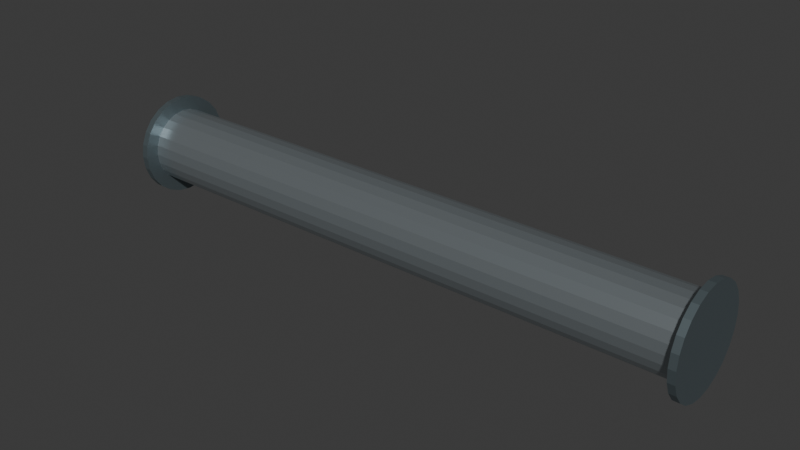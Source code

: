 # Source: pipe_straight.blend  (saved by Blender 5.2.44; exported with 4.5.12 LTS)
import bpy
from mathutils import Matrix  # noqa: F401  (used for matrix-valued properties, if any)

bpy.ops.wm.read_factory_settings(use_empty=True)
scene = bpy.context.scene
scene.name = 'Scene'

# ---- collections
col_collection = bpy.data.collections.new('Collection'); scene.collection.children.link(col_collection)
col_orphan_nodes = bpy.data.collections.new('Orphan Nodes'); col_collection.children.link(col_orphan_nodes)
col_orphan_nodes_001 = bpy.data.collections.new('Orphan Nodes.001'); col_collection.children.link(col_orphan_nodes_001)
col_orphan_nodes_002 = bpy.data.collections.new('Orphan Nodes.002'); col_collection.children.link(col_orphan_nodes_002)
col_orphan_nodes_003 = bpy.data.collections.new('Orphan Nodes.003'); col_collection.children.link(col_orphan_nodes_003)
col_orphan_nodes_004 = bpy.data.collections.new('Orphan Nodes.004'); col_collection.children.link(col_orphan_nodes_004)
col_orphan_nodes_005 = bpy.data.collections.new('Orphan Nodes.005'); col_collection.children.link(col_orphan_nodes_005)

# ---- materials (node trees are filled in below, after node groups)
mat_historical_silver = bpy.data.materials.new('Historical_silver')
mat_historical_silver.diffuse_color = (0.47, 0.53, 0.56, 1.0)
mat_historical_steel = bpy.data.materials.new('Historical_steel')
mat_historical_steel.diffuse_color = (0.19, 0.24, 0.26, 1.0)

# ---- material node trees
mat_historical_silver.use_nodes = True; mat_historical_silver.node_tree.nodes.clear()
_N = mat_historical_silver.node_tree.nodes; _L = mat_historical_silver.node_tree.links
n0 = _N.new('ShaderNodeBsdfPrincipled'); n0.name = 'Principled BSDF'; n0.location = (-200, 100)
n0.inputs[0].default_value = (0.47, 0.53, 0.56, 1.0)
n0.inputs[1].default_value = 0.82
n0.inputs[2].default_value = 0.32
n0.inputs[10].default_value = 0.005
n1 = _N.new('ShaderNodeOutputMaterial'); n1.name = 'Material Output'; n1.location = (200, 100)
_L.new(n0.outputs[0], n1.inputs[0])
n1.is_active_output = True
mat_historical_steel.use_nodes = True; mat_historical_steel.node_tree.nodes.clear()
_N = mat_historical_steel.node_tree.nodes; _L = mat_historical_steel.node_tree.links
n0 = _N.new('ShaderNodeBsdfPrincipled'); n0.name = 'Principled BSDF'; n0.location = (-200, 100)
n0.inputs[0].default_value = (0.19, 0.24, 0.26, 1.0)
n0.inputs[1].default_value = 0.75
n0.inputs[2].default_value = 0.45
n0.inputs[10].default_value = 0.005
n1 = _N.new('ShaderNodeOutputMaterial'); n1.name = 'Material Output'; n1.location = (200, 100)
_L.new(n0.outputs[0], n1.inputs[0])
n1.is_active_output = True

# ---- world
world_world = bpy.data.worlds.new('World'); scene.world = world_world
world_world.use_nodes = True; world_world.node_tree.nodes.clear()
_N = world_world.node_tree.nodes; _L = world_world.node_tree.links
n0 = _N.new('ShaderNodeOutputWorld'); n0.name = 'World Output'; n0.location = (200, 100)
n1 = _N.new('ShaderNodeBackground'); n1.name = 'Background'; n1.location = (-200, 100)
n1.inputs[0].default_value = (0.05088, 0.05088, 0.05088, 1.0)
_L.new(n1.outputs[0], n0.inputs[0])
n0.is_active_output = True
world_world.color = (0.05088, 0.05088, 0.05088)
world_world.sun_shadow_jitter_overblur = 0.0

# ---- meshes
me_cylinder_166 = bpy.data.meshes.new('Cylinder.166')
me_cylinder_166.from_pydata([(-2.0, 0.25, 0.34), (2.0, 0.25, 0.34), (-2.0, 0.2415, 0.2753), (2.0, 0.2415, 0.2753), (-2.0, 0.2165, 0.215), (2.0, 0.2165, 0.215), (-2.0, 0.1768, 0.1632), (2.0, 0.1768, 0.1632), (-2.0, 0.125, 0.1235), (2.0, 0.125, 0.1235), (-2.0, 0.0647, 0.09852), (2.0, 0.0647, 0.09852), (-2.0, 0.0, 0.09), (2.0, 0.0, 0.09), (-2.0, -0.0647, 0.09852), (2.0, -0.0647, 0.09852), (-2.0, -0.125, 0.1235), (2.0, -0.125, 0.1235), (-2.0, -0.1768, 0.1632), (2.0, -0.1768, 0.1632), (-2.0, -0.2165, 0.215), (2.0, -0.2165, 0.215), (-2.0, -0.2415, 0.2753), (2.0, -0.2415, 0.2753), (-2.0, -0.25, 0.34), (2.0, -0.25, 0.34), (-2.0, -0.2415, 0.4047), (2.0, -0.2415, 0.4047), (-2.0, -0.2165, 0.465), (2.0, -0.2165, 0.465), (-2.0, -0.1768, 0.5168), (2.0, -0.1768, 0.5168), (-2.0, -0.125, 0.5565), (2.0, -0.125, 0.5565), (-2.0, -0.0647, 0.5815), (2.0, -0.0647, 0.5815), (-2.0, 0.0, 0.59), (2.0, 0.0, 0.59), (-2.0, 0.0647, 0.5815), (2.0, 0.0647, 0.5815), (-2.0, 0.125, 0.5565), (2.0, 0.125, 0.5565), (-2.0, 0.1768, 0.5168), (2.0, 0.1768, 0.5168), (-2.0, 0.2165, 0.465), (2.0, 0.2165, 0.465), (-2.0, 0.2415, 0.4047), (2.0, 0.2415, 0.4047), (-2.003, 0.34, 0.34), (-1.957, 0.34, 0.34), (-2.003, 0.3284, 0.252), (-1.957, 0.3284, 0.252), (-2.003, 0.2944, 0.17), (-1.957, 0.2944, 0.17), (-2.003, 0.2404, 0.09958), (-1.957, 0.2404, 0.09958), (-2.003, 0.17, 0.04555), (-1.957, 0.17, 0.04555), (-2.003, 0.088, 0.01159), (-1.957, 0.088, 0.01159), (-2.003, 0.0, 0.0), (-1.957, 0.0, 0.0), (-2.003, -0.088, 0.01159), (-1.957, -0.088, 0.01159), (-2.003, -0.17, 0.04555), (-1.957, -0.17, 0.04555), (-2.003, -0.2404, 0.09958), (-1.957, -0.2404, 0.09958), (-2.003, -0.2944, 0.17), (-1.957, -0.2944, 0.17), (-2.003, -0.3284, 0.252), (-1.957, -0.3284, 0.252), (-2.003, -0.34, 0.34), (-1.957, -0.34, 0.34), (-2.003, -0.3284, 0.428), (-1.957, -0.3284, 0.428), (-2.003, -0.2944, 0.51), (-1.957, -0.2944, 0.51), (-2.003, -0.2404, 0.5804), (-1.957, -0.2404, 0.5804), (-2.003, -0.17, 0.6344), (-1.957, -0.17, 0.6344), (-2.003, -0.088, 0.6684), (-1.957, -0.088, 0.6684), (-2.003, 0.0, 0.68), (-1.957, 0.0, 0.68), (-2.003, 0.088, 0.6684), (-1.957, 0.088, 0.6684), (-2.003, 0.17, 0.6344), (-1.957, 0.17, 0.6344), (-2.003, 0.2404, 0.5804), (-1.957, 0.2404, 0.5804), (-2.003, 0.2944, 0.51), (-1.957, 0.2944, 0.51), (-2.003, 0.3284, 0.428), (-1.957, 0.3284, 0.428), (1.957, 0.34, 0.34), (2.003, 0.34, 0.34), (1.957, 0.3284, 0.252), (2.003, 0.3284, 0.252), (1.957, 0.2944, 0.17), (2.003, 0.2944, 0.17), (1.957, 0.2404, 0.09958), (2.003, 0.2404, 0.09958), (1.957, 0.17, 0.04555), (2.003, 0.17, 0.04555), (1.957, 0.088, 0.01159), (2.003, 0.088, 0.01159), (1.957, 0.0, 0.0), (2.003, 0.0, 0.0), (1.957, -0.088, 0.01159), (2.003, -0.088, 0.01159), (1.957, -0.17, 0.04555), (2.003, -0.17, 0.04555), (1.957, -0.2404, 0.09958), (2.003, -0.2404, 0.09958), (1.957, -0.2944, 0.17), (2.003, -0.2944, 0.17), (1.957, -0.3284, 0.252), (2.003, -0.3284, 0.252), (1.957, -0.34, 0.34), (2.003, -0.34, 0.34), (1.957, -0.3284, 0.428), (2.003, -0.3284, 0.428), (1.957, -0.2944, 0.51), (2.003, -0.2944, 0.51), (1.957, -0.2404, 0.5804), (2.003, -0.2404, 0.5804), (1.957, -0.17, 0.6344), (2.003, -0.17, 0.6344), (1.957, -0.088, 0.6684), (2.003, -0.088, 0.6684), (1.957, 0.0, 0.68), (2.003, 0.0, 0.68), (1.957, 0.088, 0.6684), (2.003, 0.088, 0.6684), (1.957, 0.17, 0.6344), (2.003, 0.17, 0.6344), (1.957, 0.2404, 0.5804), (2.003, 0.2404, 0.5804), (1.957, 0.2944, 0.51), (2.003, 0.2944, 0.51), (1.957, 0.3284, 0.428), (2.003, 0.3284, 0.428)], [], [(0, 1, 3, 2), (2, 3, 5, 4), (4, 5, 7, 6), (6, 7, 9, 8), (8, 9, 11, 10), (10, 11, 13, 12), (12, 13, 15, 14), (14, 15, 17, 16), (16, 17, 19, 18), (18, 19, 21, 20), (20, 21, 23, 22), (22, 23, 25, 24), (24, 25, 27, 26), (26, 27, 29, 28), (28, 29, 31, 30), (30, 31, 33, 32), (32, 33, 35, 34), (34, 35, 37, 36), (36, 37, 39, 38), (38, 39, 41, 40), (40, 41, 43, 42), (42, 43, 45, 44), (3, 1, 47, 45, 43, 41, 39, 37, 35, 33, 31, 29, 27, 25, 23, 21, 19, 17, 15, 13, 11, 9, 7, 5), (44, 45, 47, 46), (46, 47, 1, 0), (0, 2, 4, 6, 8, 10, 12, 14, 16, 18, 20, 22, 24, 26, 28, 30, 32, 34, 36, 38, 40, 42, 44, 46), (48, 49, 51, 50), (50, 51, 53, 52), (52, 53, 55, 54), (54, 55, 57, 56), (56, 57, 59, 58), (58, 59, 61, 60), (60, 61, 63, 62), (62, 63, 65, 64), (64, 65, 67, 66), (66, 67, 69, 68), (68, 69, 71, 70), (70, 71, 73, 72), (72, 73, 75, 74), (74, 75, 77, 76), (76, 77, 79, 78), (78, 79, 81, 80), (80, 81, 83, 82), (82, 83, 85, 84), (84, 85, 87, 86), (86, 87, 89, 88), (88, 89, 91, 90), (90, 91, 93, 92), (51, 49, 95, 93, 91, 89, 87, 85, 83, 81, 79, 77, 75, 73, 71, 69, 67, 65, 63, 61, 59, 57, 55, 53), (92, 93, 95, 94), (94, 95, 49, 48), (48, 50, 52, 54, 56, 58, 60, 62, 64, 66, 68, 70, 72, 74, 76, 78, 80, 82, 84, 86, 88, 90, 92, 94), (96, 97, 99, 98), (98, 99, 101, 100), (100, 101, 103, 102), (102, 103, 105, 104), (104, 105, 107, 106), (106, 107, 109, 108), (108, 109, 111, 110), (110, 111, 113, 112), (112, 113, 115, 114), (114, 115, 117, 116), (116, 117, 119, 118), (118, 119, 121, 120), (120, 121, 123, 122), (122, 123, 125, 124), (124, 125, 127, 126), (126, 127, 129, 128), (128, 129, 131, 130), (130, 131, 133, 132), (132, 133, 135, 134), (134, 135, 137, 136), (136, 137, 139, 138), (138, 139, 141, 140), (99, 97, 143, 141, 139, 137, 135, 133, 131, 129, 127, 125, 123, 121, 119, 117, 115, 113, 111, 109, 107, 105, 103, 101), (140, 141, 143, 142), (142, 143, 97, 96), (96, 98, 100, 102, 104, 106, 108, 110, 112, 114, 116, 118, 120, 122, 124, 126, 128, 130, 132, 134, 136, 138, 140, 142)])
me_cylinder_166.polygons.foreach_set('material_index', [0, 0, 0, 0, 0, 0, 0, 0, 0, 0, 0, 0, 0, 0, 0, 0, 0, 0, 0, 0, 0, 0, 0, 0, 0, 0, 1, 1, 1, 1, 1, 1, 1, 1, 1, 1, 1, 1, 1, 1, 1, 1, 1, 1, 1, 1, 1, 1, 1, 1, 1, 1, 1, 1, 1, 1, 1, 1, 1, 1, 1, 1, 1, 1, 1, 1, 1, 1, 1, 1, 1, 1, 1, 1, 1, 1, 1, 1])
_uv = me_cylinder_166.uv_layers.new(name='UVMap')
_uv.uv.foreach_set('vector', [1.0, 0.5, 1.0, 1.0, 0.9583, 1.0, 0.9583, 0.5, 0.9583, 0.5, 0.9583, 1.0, 0.9167, 1.0, 0.9167, 0.5, 0.9167, 0.5, 0.9167, 1.0, 0.875, 1.0, 0.875, 0.5, 0.875, 0.5, 0.875, 1.0, 0.8333, 1.0, 0.8333, 0.5, 0.8333, 0.5, 0.8333, 1.0, 0.7917, 1.0, 0.7917, 0.5, 0.7917, 0.5, 0.7917, 1.0, 0.75, 1.0, 0.75, 0.5, 0.75, 0.5, 0.75, 1.0, 0.7083, 1.0, 0.7083, 0.5, 0.7083, 0.5, 0.7083, 1.0, 0.6667, 1.0, 0.6667, 0.5, 0.6667, 0.5, 0.6667, 1.0, 0.625, 1.0, 0.625, 0.5, 0.625, 0.5, 0.625, 1.0, 0.5833, 1.0, 0.5833, 0.5, 0.5833, 0.5, 0.5833, 1.0, 0.5417, 1.0, 0.5417, 0.5, 0.5417, 0.5, 0.5417, 1.0, 0.5, 1.0, 0.5, 0.5, 0.5, 0.5, 0.5, 1.0, 0.4583, 1.0, 0.4583, 0.5, 0.4583, 0.5, 0.4583, 1.0, 0.4167, 1.0, 0.4167, 0.5, 0.4167, 0.5, 0.4167, 1.0, 0.375, 1.0, 0.375, 0.5, 0.375, 0.5, 0.375, 1.0, 0.3333, 1.0, 0.3333, 0.5, 0.3333, 0.5, 0.3333, 1.0, 0.2917, 1.0, 0.2917, 0.5, 0.2917, 0.5, 0.2917, 1.0, 0.25, 1.0, 0.25, 0.5, 0.25, 0.5, 0.25, 1.0, 0.2083, 1.0, 0.2083, 0.5, 0.2083, 0.5, 0.2083, 1.0, 0.1667, 1.0, 0.1667, 0.5, 0.1667, 0.5, 0.1667, 1.0, 0.125, 1.0, 0.125, 0.5, 0.125, 0.5, 0.125, 1.0, 0.08333, 1.0, 0.08333, 0.5, 0.3121, 0.4818, 0.25, 0.49, 0.1879, 0.4818, 0.13, 0.4578, 0.08029, 0.4197, 0.04215, 0.37, 0.01818, 0.3121, 0.01, 0.25, 0.01818, 0.1879, 0.04215, 0.13, 0.08029, 0.08029, 0.13, 0.04215, 0.1879, 0.01818, 0.25, 0.01, 0.3121, 0.01818, 0.37, 0.04215, 0.4197, 0.08029, 0.4578, 0.13, 0.4818, 0.1879, 0.49, 0.25, 0.4818, 0.3121, 0.4578, 0.37, 0.4197, 0.4197, 0.37, 0.4578, 0.08333, 0.5, 0.08333, 1.0, 0.04167, 1.0, 0.04167, 0.5, 0.04167, 0.5, 0.04167, 1.0, -1.863e-07, 1.0, -1.863e-07, 0.5, 0.75, 0.49, 0.8121, 0.4818, 0.87, 0.4578, 0.9197, 0.4197, 0.9578, 0.37, 0.9818, 0.3121, 0.99, 0.25, 0.9818, 0.1879, 0.9578, 0.13, 0.9197, 0.08029, 0.87, 0.04215, 0.8121, 0.01818, 0.75, 0.01, 0.6879, 0.01818, 0.63, 0.04215, 0.5803, 0.08029, 0.5422, 0.13, 0.5182, 0.1879, 0.51, 0.25, 0.5182, 0.3121, 0.5422, 0.37, 0.5803, 0.4197, 0.63, 0.4578, 0.6879, 0.4818, 1.0, 0.5, 1.0, 1.0, 0.9583, 1.0, 0.9583, 0.5, 0.9583, 0.5, 0.9583, 1.0, 0.9167, 1.0, 0.9167, 0.5, 0.9167, 0.5, 0.9167, 1.0, 0.875, 1.0, 0.875, 0.5, 0.875, 0.5, 0.875, 1.0, 0.8333, 1.0, 0.8333, 0.5, 0.8333, 0.5, 0.8333, 1.0, 0.7917, 1.0, 0.7917, 0.5, 0.7917, 0.5, 0.7917, 1.0, 0.75, 1.0, 0.75, 0.5, 0.75, 0.5, 0.75, 1.0, 0.7083, 1.0, 0.7083, 0.5, 0.7083, 0.5, 0.7083, 1.0, 0.6667, 1.0, 0.6667, 0.5, 0.6667, 0.5, 0.6667, 1.0, 0.625, 1.0, 0.625, 0.5, 0.625, 0.5, 0.625, 1.0, 0.5833, 1.0, 0.5833, 0.5, 0.5833, 0.5, 0.5833, 1.0, 0.5417, 1.0, 0.5417, 0.5, 0.5417, 0.5, 0.5417, 1.0, 0.5, 1.0, 0.5, 0.5, 0.5, 0.5, 0.5, 1.0, 0.4583, 1.0, 0.4583, 0.5, 0.4583, 0.5, 0.4583, 1.0, 0.4167, 1.0, 0.4167, 0.5, 0.4167, 0.5, 0.4167, 1.0, 0.375, 1.0, 0.375, 0.5, 0.375, 0.5, 0.375, 1.0, 0.3333, 1.0, 0.3333, 0.5, 0.3333, 0.5, 0.3333, 1.0, 0.2917, 1.0, 0.2917, 0.5, 0.2917, 0.5, 0.2917, 1.0, 0.25, 1.0, 0.25, 0.5, 0.25, 0.5, 0.25, 1.0, 0.2083, 1.0, 0.2083, 0.5, 0.2083, 0.5, 0.2083, 1.0, 0.1667, 1.0, 0.1667, 0.5, 0.1667, 0.5, 0.1667, 1.0, 0.125, 1.0, 0.125, 0.5, 0.125, 0.5, 0.125, 1.0, 0.08333, 1.0, 0.08333, 0.5, 0.3121, 0.4818, 0.25, 0.49, 0.1879, 0.4818, 0.13, 0.4578, 0.08029, 0.4197, 0.04215, 0.37, 0.01818, 0.3121, 0.01, 0.25, 0.01818, 0.1879, 0.04215, 0.13, 0.08029, 0.08029, 0.13, 0.04215, 0.1879, 0.01818, 0.25, 0.01, 0.3121, 0.01818, 0.37, 0.04215, 0.4197, 0.08029, 0.4578, 0.13, 0.4818, 0.1879, 0.49, 0.25, 0.4818, 0.3121, 0.4578, 0.37, 0.4197, 0.4197, 0.37, 0.4578, 0.08333, 0.5, 0.08333, 1.0, 0.04167, 1.0, 0.04167, 0.5, 0.04167, 0.5, 0.04167, 1.0, -1.863e-07, 1.0, -1.863e-07, 0.5, 0.75, 0.49, 0.8121, 0.4818, 0.87, 0.4578, 0.9197, 0.4197, 0.9578, 0.37, 0.9818, 0.3121, 0.99, 0.25, 0.9818, 0.1879, 0.9578, 0.13, 0.9197, 0.08029, 0.87, 0.04215, 0.8121, 0.01818, 0.75, 0.01, 0.6879, 0.01818, 0.63, 0.04215, 0.5803, 0.08029, 0.5422, 0.13, 0.5182, 0.1879, 0.51, 0.25, 0.5182, 0.3121, 0.5422, 0.37, 0.5803, 0.4197, 0.63, 0.4578, 0.6879, 0.4818, 1.0, 0.5, 1.0, 1.0, 0.9583, 1.0, 0.9583, 0.5, 0.9583, 0.5, 0.9583, 1.0, 0.9167, 1.0, 0.9167, 0.5, 0.9167, 0.5, 0.9167, 1.0, 0.875, 1.0, 0.875, 0.5, 0.875, 0.5, 0.875, 1.0, 0.8333, 1.0, 0.8333, 0.5, 0.8333, 0.5, 0.8333, 1.0, 0.7917, 1.0, 0.7917, 0.5, 0.7917, 0.5, 0.7917, 1.0, 0.75, 1.0, 0.75, 0.5, 0.75, 0.5, 0.75, 1.0, 0.7083, 1.0, 0.7083, 0.5, 0.7083, 0.5, 0.7083, 1.0, 0.6667, 1.0, 0.6667, 0.5, 0.6667, 0.5, 0.6667, 1.0, 0.625, 1.0, 0.625, 0.5, 0.625, 0.5, 0.625, 1.0, 0.5833, 1.0, 0.5833, 0.5, 0.5833, 0.5, 0.5833, 1.0, 0.5417, 1.0, 0.5417, 0.5, 0.5417, 0.5, 0.5417, 1.0, 0.5, 1.0, 0.5, 0.5, 0.5, 0.5, 0.5, 1.0, 0.4583, 1.0, 0.4583, 0.5, 0.4583, 0.5, 0.4583, 1.0, 0.4167, 1.0, 0.4167, 0.5, 0.4167, 0.5, 0.4167, 1.0, 0.375, 1.0, 0.375, 0.5, 0.375, 0.5, 0.375, 1.0, 0.3333, 1.0, 0.3333, 0.5, 0.3333, 0.5, 0.3333, 1.0, 0.2917, 1.0, 0.2917, 0.5, 0.2917, 0.5, 0.2917, 1.0, 0.25, 1.0, 0.25, 0.5, 0.25, 0.5, 0.25, 1.0, 0.2083, 1.0, 0.2083, 0.5, 0.2083, 0.5, 0.2083, 1.0, 0.1667, 1.0, 0.1667, 0.5, 0.1667, 0.5, 0.1667, 1.0, 0.125, 1.0, 0.125, 0.5, 0.125, 0.5, 0.125, 1.0, 0.08333, 1.0, 0.08333, 0.5, 0.3121, 0.4818, 0.25, 0.49, 0.1879, 0.4818, 0.13, 0.4578, 0.08029, 0.4197, 0.04215, 0.37, 0.01818, 0.3121, 0.01, 0.25, 0.01818, 0.1879, 0.04215, 0.13, 0.08029, 0.08029, 0.13, 0.04215, 0.1879, 0.01818, 0.25, 0.01, 0.3121, 0.01818, 0.37, 0.04215, 0.4197, 0.08029, 0.4578, 0.13, 0.4818, 0.1879, 0.49, 0.25, 0.4818, 0.3121, 0.4578, 0.37, 0.4197, 0.4197, 0.37, 0.4578, 0.08333, 0.5, 0.08333, 1.0, 0.04167, 1.0, 0.04167, 0.5, 0.04167, 0.5, 0.04167, 1.0, -1.863e-07, 1.0, -1.863e-07, 0.5, 0.75, 0.49, 0.8121, 0.4818, 0.87, 0.4578, 0.9197, 0.4197, 0.9578, 0.37, 0.9818, 0.3121, 0.99, 0.25, 0.9818, 0.1879, 0.9578, 0.13, 0.9197, 0.08029, 0.87, 0.04215, 0.8121, 0.01818, 0.75, 0.01, 0.6879, 0.01818, 0.63, 0.04215, 0.5803, 0.08029, 0.5422, 0.13, 0.5182, 0.1879, 0.51, 0.25, 0.5182, 0.3121, 0.5422, 0.37, 0.5803, 0.4197, 0.63, 0.4578, 0.6879, 0.4818])
me_cylinder_166.materials.append(mat_historical_silver)
me_cylinder_166.materials.append(mat_historical_steel)
me_cylinder_166.update()

# ---- objects
ob_visiblegeometry = bpy.data.objects.new('VisibleGeometry', me_cylinder_166)
ob_tmpparent = bpy.data.objects.new('tmpParent', None)
ob_tmpparent_001 = bpy.data.objects.new('tmpParent.001', None)
ob_tmpparent_002 = bpy.data.objects.new('tmpParent.002', None)
ob_tmpparent_003 = bpy.data.objects.new('tmpParent.003', None)
ob_tmpparent_004 = bpy.data.objects.new('tmpParent.004', None)
ob_tmpparent_005 = bpy.data.objects.new('tmpParent.005', None)

# ---- transforms, parenting, visibility, modifiers, constraints
ob_visiblegeometry.location = (0.0, 0.0, 0.0)
ob_tmpparent.location = (0.0, 0.0, 0.0)
ob_tmpparent.rotation_mode = 'QUATERNION'
ob_tmpparent.rotation_quaternion = (1.0, 0.0, 0.0, 0.0)
ob_tmpparent.empty_display_size = 0.001
ob_tmpparent_001.location = (0.0, 0.0, 0.0)
ob_tmpparent_001.rotation_mode = 'QUATERNION'
ob_tmpparent_001.rotation_quaternion = (1.0, 0.0, 0.0, 0.0)
ob_tmpparent_001.empty_display_size = 0.001
ob_tmpparent_002.location = (0.0, 0.0, 0.0)
ob_tmpparent_002.rotation_mode = 'QUATERNION'
ob_tmpparent_002.rotation_quaternion = (1.0, 0.0, 0.0, 0.0)
ob_tmpparent_002.empty_display_size = 0.001
ob_tmpparent_003.location = (0.0, 0.0, 0.0)
ob_tmpparent_003.rotation_mode = 'QUATERNION'
ob_tmpparent_003.rotation_quaternion = (1.0, 0.0, 0.0, 0.0)
ob_tmpparent_003.empty_display_size = 0.001
ob_tmpparent_004.location = (0.0, 0.0, 0.0)
ob_tmpparent_004.rotation_mode = 'QUATERNION'
ob_tmpparent_004.rotation_quaternion = (1.0, 0.0, 0.0, 0.0)
ob_tmpparent_004.empty_display_size = 0.001
ob_tmpparent_005.location = (0.0, 0.0, 0.0)
ob_tmpparent_005.rotation_mode = 'QUATERNION'
ob_tmpparent_005.rotation_quaternion = (1.0, 0.0, 0.0, 0.0)
ob_tmpparent_005.empty_display_size = 0.001

# ---- collection membership
col_collection.objects.link(ob_visiblegeometry)
col_orphan_nodes.objects.link(ob_tmpparent)
col_orphan_nodes_001.objects.link(ob_tmpparent_001)
col_orphan_nodes_002.objects.link(ob_tmpparent_002)
col_orphan_nodes_003.objects.link(ob_tmpparent_003)
col_orphan_nodes_004.objects.link(ob_tmpparent_004)
col_orphan_nodes_005.objects.link(ob_tmpparent_005)
def _layer_coll(name, lc=None):
    lc = lc or bpy.context.view_layer.layer_collection
    for c in lc.children:
        if c.name == name: return c
        r = _layer_coll(name, c)
        if r: return r
_layer_coll('Orphan Nodes').exclude = True
_layer_coll('Orphan Nodes.001').exclude = True
_layer_coll('Orphan Nodes.002').exclude = True
_layer_coll('Orphan Nodes.003').exclude = True
_layer_coll('Orphan Nodes.004').exclude = True
_layer_coll('Orphan Nodes.005').exclude = True

# ---- scene / render settings (as saved in the file)
scene.frame_start = 1; scene.frame_end = 250; scene.frame_set(1)
scene.render.engine = 'BLENDER_EEVEE_NEXT'
scene.render.bake_bias = 0.0
scene.render.bake_samples = 0
scene.render.compositor_device = 'GPU'
scene.eevee.use_volume_custom_range = False
scene.eevee.fast_gi_thickness_near = 0.1
scene.eevee.fast_gi_thickness_far = 0.0
scene.eevee.ray_tracing_options.screen_trace_thickness = 0.1
bpy.context.view_layer.update()

# ---- added for rendering (the .blend has no active camera and no usable light): camera, sun
cam_auto = bpy.data.cameras.new('AutoCamera')
cam_auto.lens = 50.0
cam_auto.sensor_width = 36.0
cam_auto.clip_end = 1000.0
ob_auto_camera = bpy.data.objects.new('AutoCamera', cam_auto)
scene.collection.objects.link(ob_auto_camera)
ob_auto_camera.location = (3.81085, -4.57302, 3.38868)
ob_auto_camera.rotation_euler = (1.09748, -7.21219e-08, 0.694738)
scene.camera = ob_auto_camera
light_auto_sun = bpy.data.lights.new('AutoSun', 'SUN')
light_auto_sun.energy = 3.0
light_auto_sun.angle = 0.0523599
ob_auto_sun = bpy.data.objects.new('AutoSun', light_auto_sun)
scene.collection.objects.link(ob_auto_sun)
ob_auto_sun.rotation_euler = (0.872665, 0.174533, 0.523599)
bpy.context.view_layer.update()
